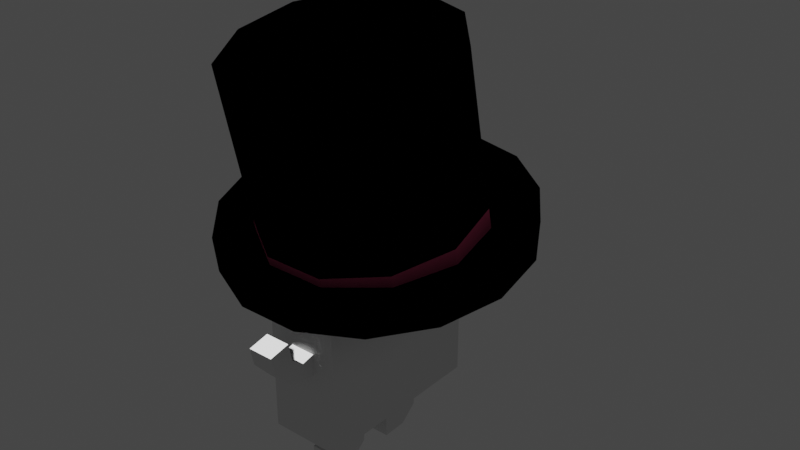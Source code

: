 # Source: Markus.blend  (saved by Blender 2.91.10; exported with 4.5.12 LTS)
import bpy
from mathutils import Matrix  # noqa: F401  (used for matrix-valued properties, if any)

bpy.ops.wm.read_factory_settings(use_empty=True)
scene = bpy.context.scene
scene.name = 'Scene'

# ---- collections
col_collection = bpy.data.collections.new('Collection'); scene.collection.children.link(col_collection)

# ---- materials (node trees are filled in below, after node groups)
mat_material = bpy.data.materials.new('Material')
mat_material.alpha_threshold = 0.0
mat_material.use_transparent_shadow = False
mat_material.diffuse_color = (1.0, 0.8714, 0.1779, 1.0)
mat_material.line_color = (0.0, 0.0, 0.0, 1.0)
mat_material_004 = bpy.data.materials.new('Material.004')
mat_material_004.use_transparent_shadow = False
mat_material_004.diffuse_color = (0.5149, 0.04092, 0.006995, 1.0)
mat_material_005 = bpy.data.materials.new('Material.005')
mat_material_005.use_transparent_shadow = False
mat_material_005.diffuse_color = (0.0, 0.0, 0.0, 1.0)
mat_material_006 = bpy.data.materials.new('Material.006')
mat_material_006.use_transparent_shadow = False
mat_material_006.diffuse_color = (0.7157, 0.0137, 0.016, 1.0)
mat_material_001 = bpy.data.materials.new('Material.001')
mat_material_001.use_transparent_shadow = False
mat_material_001.diffuse_color = (0.0, 0.0, 0.0, 1.0)
mat_material_003 = bpy.data.materials.new('Material.003')
mat_material_003.use_transparent_shadow = False
mat_material_003.diffuse_color = (0.8632, 0.1221, 0.2789, 1.0)
mat_material_002 = bpy.data.materials.new('Material.002')
mat_material_002.use_transparent_shadow = False
mat_material_002.diffuse_color = (0.0, 0.0, 0.0, 1.0)
mat_material_007 = bpy.data.materials.new('Material.007')
mat_material_007.use_transparent_shadow = False
mat_material_007.diffuse_color = (1.0, 1.0, 1.0, 1.0)
mat_material_008 = bpy.data.materials.new('Material.008')
mat_material_008.use_transparent_shadow = False
mat_material_008.diffuse_color = (0.06301, 0.1119, 0.7231, 1.0)
mat_material_009 = bpy.data.materials.new('Material.009')
mat_material_009.use_transparent_shadow = False
mat_material_010 = bpy.data.materials.new('Material.010')
mat_material_010.use_transparent_shadow = False
mat_material_010.diffuse_color = (0.06301, 0.1119, 0.7231, 1.0)

# ---- material node trees
mat_material.use_nodes = True; mat_material.node_tree.nodes.clear()
_N = mat_material.node_tree.nodes; _L = mat_material.node_tree.links
n0 = _N.new('ShaderNodeOutputMaterial'); n0.name = 'Material Output'; n0.location = (300, 300)
n1 = _N.new('ShaderNodeBsdfToon'); n1.name = 'Toon BSDF'; n1.location = (10, 300)
_L.new(n1.outputs[0], n0.inputs[0])
n0.is_active_output = True
mat_material_004.use_nodes = True; mat_material_004.node_tree.nodes.clear()
_N = mat_material_004.node_tree.nodes; _L = mat_material_004.node_tree.links
n0 = _N.new('ShaderNodeOutputMaterial'); n0.name = 'Material Output'; n0.location = (300, 300)
n1 = _N.new('ShaderNodeBsdfToon'); n1.name = 'Toon BSDF'; n1.location = (10, 300)
n1.inputs[0].default_value = (0.1295, 0.01314, 0.003208, 1.0)
_L.new(n1.outputs[0], n0.inputs[0])
n0.is_active_output = True
mat_material_005.use_nodes = True; mat_material_005.node_tree.nodes.clear()
_N = mat_material_005.node_tree.nodes; _L = mat_material_005.node_tree.links
n0 = _N.new('ShaderNodeOutputMaterial'); n0.name = 'Material Output'; n0.location = (300, 300)
n1 = _N.new('ShaderNodeBsdfToon'); n1.name = 'Toon BSDF'; n1.location = (10, 300)
n1.inputs[0].default_value = (0.0, 0.0, 0.0, 1.0)
_L.new(n1.outputs[0], n0.inputs[0])
n0.is_active_output = True
mat_material_006.use_nodes = True; mat_material_006.node_tree.nodes.clear()
_N = mat_material_006.node_tree.nodes; _L = mat_material_006.node_tree.links
n0 = _N.new('ShaderNodeOutputMaterial'); n0.name = 'Material Output'; n0.location = (300, 300)
n1 = _N.new('ShaderNodeBsdfToon'); n1.name = 'Toon BSDF'; n1.location = (10, 300)
n1.inputs[0].default_value = (0.7157, 0.0137, 0.016, 1.0)
_L.new(n1.outputs[0], n0.inputs[0])
n0.is_active_output = True
mat_material_001.use_nodes = True; mat_material_001.node_tree.nodes.clear()
_N = mat_material_001.node_tree.nodes; _L = mat_material_001.node_tree.links
n0 = _N.new('ShaderNodeOutputMaterial'); n0.name = 'Material Output'; n0.location = (300, 300)
n1 = _N.new('ShaderNodeBsdfToon'); n1.name = 'Toon BSDF'; n1.location = (10, 300)
n1.inputs[0].default_value = (0.0, 0.0, 0.0, 1.0)
_L.new(n1.outputs[0], n0.inputs[0])
n0.is_active_output = True
mat_material_003.use_nodes = True; mat_material_003.node_tree.nodes.clear()
_N = mat_material_003.node_tree.nodes; _L = mat_material_003.node_tree.links
n0 = _N.new('ShaderNodeOutputMaterial'); n0.name = 'Material Output'; n0.location = (300, 300)
n1 = _N.new('ShaderNodeBsdfToon'); n1.name = 'Toon BSDF'; n1.location = (10, 300)
n1.inputs[0].default_value = (0.8632, 0.1221, 0.2789, 1.0)
_L.new(n1.outputs[0], n0.inputs[0])
n0.is_active_output = True
mat_material_002.use_nodes = True; mat_material_002.node_tree.nodes.clear()
_N = mat_material_002.node_tree.nodes; _L = mat_material_002.node_tree.links
n0 = _N.new('ShaderNodeOutputMaterial'); n0.name = 'Material Output'; n0.location = (300, 300)
n1 = _N.new('ShaderNodeBsdfToon'); n1.name = 'Toon BSDF'; n1.location = (10, 300)
n1.inputs[0].default_value = (0.0, 0.0, 0.0, 1.0)
_L.new(n1.outputs[0], n0.inputs[0])
n0.is_active_output = True
mat_material_007.use_nodes = True; mat_material_007.node_tree.nodes.clear()
_N = mat_material_007.node_tree.nodes; _L = mat_material_007.node_tree.links
n0 = _N.new('ShaderNodeOutputMaterial'); n0.name = 'Material Output'; n0.location = (300, 300)
n1 = _N.new('ShaderNodeBsdfToon'); n1.name = 'Toon BSDF'; n1.location = (10, 300)
n1.inputs[0].default_value = (1.0, 1.0, 1.0, 1.0)
_L.new(n1.outputs[0], n0.inputs[0])
n0.is_active_output = True
mat_material_008.use_nodes = True; mat_material_008.node_tree.nodes.clear()
_N = mat_material_008.node_tree.nodes; _L = mat_material_008.node_tree.links
n0 = _N.new('ShaderNodeOutputMaterial'); n0.name = 'Material Output'; n0.location = (300, 300)
n1 = _N.new('ShaderNodeBsdfToon'); n1.name = 'Toon BSDF'; n1.location = (10, 300)
n1.inputs[0].default_value = (0.06301, 0.1119, 0.7231, 1.0)
_L.new(n1.outputs[0], n0.inputs[0])
n0.is_active_output = True
mat_material_009.use_nodes = True; mat_material_009.node_tree.nodes.clear()
_N = mat_material_009.node_tree.nodes; _L = mat_material_009.node_tree.links
n0 = _N.new('ShaderNodeOutputMaterial'); n0.name = 'Material Output'; n0.location = (300, 300)
n1 = _N.new('ShaderNodeBsdfToon'); n1.name = 'Toon BSDF'; n1.location = (10, 300)
n1.inputs[0].default_value = (1.0, 1.0, 1.0, 1.0)
_L.new(n1.outputs[0], n0.inputs[0])
n0.is_active_output = True
mat_material_010.use_nodes = True; mat_material_010.node_tree.nodes.clear()
_N = mat_material_010.node_tree.nodes; _L = mat_material_010.node_tree.links
n0 = _N.new('ShaderNodeOutputMaterial'); n0.name = 'Material Output'; n0.location = (300, 300)
n1 = _N.new('ShaderNodeBsdfToon'); n1.name = 'Toon BSDF'; n1.location = (10, 300)
n1.inputs[0].default_value = (0.06301, 0.1119, 0.7231, 1.0)
_L.new(n1.outputs[0], n0.inputs[0])
n0.is_active_output = True

# ---- world
world_world = bpy.data.worlds.new('World'); scene.world = world_world
world_world.use_nodes = True; world_world.node_tree.nodes.clear()
_N = world_world.node_tree.nodes; _L = world_world.node_tree.links
n0 = _N.new('ShaderNodeOutputWorld'); n0.name = 'World Output'; n0.location = (300, 300)
n1 = _N.new('ShaderNodeBackground'); n1.name = 'Background'; n1.location = (10, 300)
n1.inputs[0].default_value = (0.05088, 0.05088, 0.05088, 1.0)
_L.new(n1.outputs[0], n0.inputs[0])
n0.is_active_output = True
world_world.color = (0.05088, 0.05088, 0.05088)
world_world.use_sun_shadow = False
world_world.sun_shadow_jitter_overblur = 0.0

# ---- meshes
me_cube = bpy.data.meshes.new('Cube')
me_cube.from_pydata([(0.321, 0.5828, 0.7002), (0.321, 0.5828, -0.9103), (0.321, -1.028, 0.7002), (0.321, -1.028, -0.9103), (-0.321, 0.5828, 0.7002), (-0.321, 0.5828, -0.9103), (-0.321, -1.028, 0.7002), (-0.321, -1.028, -0.9103), (0.321, 0.5828, -0.03614), (-0.321, -1.028, -0.03614), (0.321, -1.028, -0.03614), (-0.321, 0.5828, -0.03614), (0.321, 0.5828, -0.2237), (0.321, -1.028, -0.2237), (-0.321, 0.5828, -0.2237), (-0.321, -1.028, -0.2237), (0.1226, 0.5828, -0.9103), (0.1226, -1.028, 0.7002), (0.1226, -1.028, -0.9103), (0.1226, 0.5828, 0.7002), (0.1226, 0.5828, -0.03614), (0.1226, -1.028, -0.03614), (0.1226, -1.028, -0.2237), (0.1226, 0.5828, -0.2237), (-0.1022, 0.5828, -0.9103), (-0.1022, -1.028, 0.7002), (-0.1022, -1.028, -0.03614), (-0.1022, -1.028, -0.2237), (-0.1022, -1.028, -0.9103), (-0.1022, 0.5828, 0.7002), (-0.1022, 0.5828, -0.03614), (-0.1022, 0.5828, -0.2237), (0.1226, -1.142, -0.06323), (0.1226, -1.274, -0.1966), (-0.1022, -1.142, -0.06323), (-0.1022, -1.274, -0.1966), (0.1226, -1.251, 0.0229), (0.1226, -1.434, -0.0165), (-0.1022, -1.251, 0.0229), (-0.1022, -1.434, -0.0165), (0.1226, -1.286, 0.1871), (0.1226, -1.47, 0.1477), (-0.1022, -1.286, 0.1871), (-0.1022, -1.47, 0.1477), (-0.1022, 0.866, -0.05599), (0.1226, 0.866, -0.05599), (-0.1022, 0.7506, -0.2038), (0.1226, 0.7506, -0.2038), (-0.1022, 1.031, -0.2262), (0.1226, 1.031, -0.2262), (-0.1022, 0.844, -0.2356), (0.1226, 0.844, -0.2356), (-0.1022, 1.038, -0.3538), (0.1226, 1.038, -0.3538), (-0.1022, 0.8504, -0.3633), (0.1226, 0.8504, -0.3633), (-0.321, 0.01017, -0.9103), (0.321, 0.01017, 0.7002), (-0.321, 0.01017, 0.7002), (0.321, 0.01017, -0.9103), (0.321, 0.01017, -0.03614), (-0.3025, 0.03389, 0.1021), (-0.3242, -0.1066, -0.4524), (0.321, 0.01017, -0.2237), (0.1226, 0.01017, -0.9103), (0.1226, 0.01017, 0.7002), (-0.1022, 0.01017, -0.9103), (-0.1022, 0.01017, 0.7002), (-0.321, 0.2297, 0.7002), (0.321, 0.2297, -0.9103), (-0.3042, 0.3017, 0.2145), (-0.3135, 0.2054, -0.09969), (-0.321, 0.2297, -0.9103), (0.321, 0.2297, 0.7002), (0.321, 0.2297, -0.03614), (0.321, 0.2297, -0.2237), (0.1226, 0.2297, -0.9103), (0.1226, 0.2297, 0.7002), (-0.1022, 0.2297, -0.9103), (-0.1022, 0.2297, 0.7002), (-0.321, -0.4427, -0.9103), (0.321, -0.4427, 0.7002), (0.321, -0.4427, -0.03614), (0.321, -0.4427, -0.2237), (0.1226, -0.4427, -0.9103), (0.1226, -0.4427, 0.7002), (-0.1022, -0.4427, -0.9103), (-0.1022, -0.4427, 0.7002), (-0.321, -0.4427, 0.7002), (0.321, -0.4427, -0.9103), (-0.3456, -0.5731, 0.08854), (-0.3292, -0.4974, -0.3546), (-0.321, -0.6178, -0.9103), (0.321, -0.6178, 0.7002), (0.321, -0.6178, -0.03614), (0.321, -0.6178, -0.2237), (0.1226, -0.6178, -0.9103), (0.1226, -0.6178, 0.7002), (-0.1022, -0.6178, -0.9103), (-0.1022, -0.6178, 0.7002), (-0.321, -0.6178, 0.7002), (0.321, -0.6178, -0.9103), (-0.3068, -0.8285, 0.236), (-0.3172, -0.6905, -0.1477), (0.1226, 0.2074, -1.19), (0.1226, 0.03242, -1.057), (-0.1022, 0.2074, -1.19), (-0.1022, 0.03242, -1.057), (0.1226, 0.05772, -1.319), (0.1226, 0.05246, -1.099), (-0.1022, 0.05772, -1.319), (-0.1022, 0.05246, -1.099), (0.1226, -0.1661, -1.324), (0.1226, -0.1714, -1.105), (-0.1022, -0.1661, -1.324), (-0.1022, -0.1714, -1.105), (0.1226, -0.4613, -1.195), (-0.1022, -0.4613, -1.195), (0.1226, -0.5993, -1.087), (-0.1022, -0.5993, -1.087), (0.1226, -0.5841, -1.303), (-0.1022, -0.5841, -1.303), (0.1226, -0.5928, -1.128), (-0.1022, -0.5928, -1.128), (0.1226, -0.8356, -1.316), (-0.1022, -0.8356, -1.316), (0.1226, -0.8443, -1.141), (-0.1022, -0.8443, -1.141), (-0.04223, 0.9101, -0.1014), (0.0626, 0.9101, -0.1014), (-0.04223, 0.9872, -0.1808), (0.0626, 0.9872, -0.1808), (-0.04223, 1.519, 0.4748), (0.0626, 1.519, 0.4748), (-0.04223, 1.533, 0.3652), (0.0626, 1.533, 0.3652), (-0.04223, 1.621, 0.4797), (0.0626, 1.621, 0.4797), (-0.04223, 1.574, 0.3791), (0.0626, 1.574, 0.3791), (-0.04223, 1.768, 0.3935), (0.0626, 1.768, 0.3935), (-0.04223, 1.663, 0.3568), (0.0626, 1.663, 0.3568), (-0.04223, 1.799, 0.245), (0.0626, 1.799, 0.245), (-0.04223, 1.704, 0.3021), (0.0626, 1.704, 0.3021), (-0.04223, 1.762, 0.1876), (0.0626, 1.762, 0.1876), (-0.04223, 1.683, 0.2649), (0.0626, 1.683, 0.2649), (-0.04223, 1.637, 0.05934), (0.0626, 1.637, 0.05934), (-0.04223, 1.558, 0.1366), (0.0626, 1.558, 0.1366), (-0.04223, 0.7191, -0.2869), (0.0626, 0.7191, -0.2869), (-0.04223, 0.7962, -0.3663), (0.0626, 0.7962, -0.3663), (-0.04223, 0.5891, -0.4133), (0.0626, 0.5891, -0.4133), (-0.04223, 0.6661, -0.4926), (0.0626, 0.6661, -0.4926), (-0.2681, -0.5701, 0.08862), (-0.2251, 0.0369, 0.1021), (-0.2517, -0.4944, -0.3545), (-0.2468, -0.1036, -0.4523), (-0.2268, 0.3047, 0.2146), (-0.2361, 0.2084, -0.09961), (-0.2294, -0.8255, 0.236), (-0.2398, -0.6875, -0.1476), (-0.321, -1.028, -0.18), (0.321, 0.5828, -0.18), (0.321, -1.028, -0.18), (-0.321, 0.5828, -0.18), (0.1226, -1.028, -0.18), (0.1226, 0.5828, -0.18), (-0.1022, 0.5828, -0.18), (-0.1022, -1.028, -0.18), (0.1226, -1.243, -0.1655), (-0.1022, -1.243, -0.1655), (0.1226, -1.392, -0.007326), (-0.1022, -1.392, -0.007326), (0.1226, -1.427, 0.1569), (-0.1022, -1.427, 0.1569), (0.1226, 0.7774, -0.1694), (-0.1022, 0.7774, -0.1694), (0.1226, 0.8876, -0.2334), (-0.1022, 0.8876, -0.2334), (0.1226, 0.894, -0.3611), (-0.1022, 0.894, -0.3611), (0.321, 0.01017, -0.18), (0.321, 0.2297, -0.18), (-0.3113, 0.2278, -0.02654), (0.321, -0.4427, -0.18), (-0.3148, -0.7227, -0.05836), (0.321, -0.6178, -0.18), (-0.2417, -0.07088, -0.3233), (-0.2339, 0.2308, -0.02647), (-0.2556, -0.5121, -0.2514), (-0.2374, -0.7197, -0.05829)], [], [(99, 100, 6, 25), (26, 25, 6, 9), (70, 68, 4, 11), (96, 101, 3, 18), (94, 93, 2, 10), (20, 19, 0, 8), (177, 20, 8, 173), (197, 94, 10, 174), (194, 70, 11, 175), (179, 26, 9, 172), (28, 27, 15, 7), (72, 71, 14, 5), (101, 95, 13, 3), (16, 23, 12, 1), (24, 31, 23, 16), (3, 13, 22, 18), (174, 10, 21, 176), (30, 20, 45, 44), (30, 29, 19, 20), (98, 96, 18, 28), (10, 2, 17, 21), (93, 97, 17, 2), (92, 98, 28, 7), (11, 4, 29, 30), (175, 11, 30, 178), (5, 14, 31, 24), (18, 22, 27, 28), (176, 21, 32, 180), (21, 17, 25, 26), (97, 99, 25, 17), (35, 33, 37, 39), (27, 22, 33, 35), (21, 26, 34, 32), (179, 27, 35, 181), (183, 39, 43, 185), (180, 32, 36, 182), (181, 35, 39, 183), (32, 34, 38, 36), (184, 40, 42, 185), (36, 38, 42, 40), (39, 37, 41, 43), (182, 36, 40, 184), (186, 47, 51, 188), (178, 30, 44, 187), (177, 23, 47, 186), (23, 31, 46, 47), (189, 48, 52, 191), (49, 48, 130, 131), (187, 44, 48, 189), (47, 46, 50, 51), (191, 52, 53, 190), (51, 50, 54, 55), (188, 51, 55, 190), (48, 49, 53, 52), (77, 79, 67, 65), (72, 78, 66, 56), (73, 77, 65, 57), (66, 78, 106, 107), (69, 75, 63, 59), (80, 91, 62, 56), (194, 71, 169, 199), (193, 74, 60, 192), (74, 73, 57, 60), (76, 69, 59, 64), (90, 88, 58, 61), (79, 68, 58, 67), (29, 4, 68, 79), (16, 1, 69, 76), (8, 0, 73, 74), (173, 8, 74, 193), (1, 12, 75, 69), (24, 16, 76, 78), (0, 19, 77, 73), (5, 24, 78, 72), (19, 29, 79, 77), (56, 62, 71, 72), (61, 70, 168, 165), (61, 58, 68, 70), (102, 100, 88, 90), (91, 103, 171, 166), (92, 103, 91, 80), (65, 67, 87, 85), (56, 66, 86, 80), (57, 65, 85, 81), (66, 64, 84, 86), (59, 63, 83, 89), (192, 60, 82, 195), (60, 57, 81, 82), (64, 59, 89, 84), (67, 58, 88, 87), (7, 15, 103, 92), (172, 9, 102, 196), (9, 6, 100, 102), (85, 87, 99, 97), (80, 86, 98, 92), (81, 85, 97, 93), (96, 98, 119, 118), (89, 83, 95, 101), (195, 82, 94, 197), (82, 81, 93, 94), (84, 89, 101, 96), (87, 88, 100, 99), (106, 104, 108, 110), (76, 64, 105, 104), (78, 76, 104, 106), (64, 66, 107, 105), (109, 111, 115, 113), (107, 106, 110, 111), (105, 107, 111, 109), (104, 105, 109, 108), (114, 112, 113, 115), (108, 109, 113, 112), (110, 108, 112, 114), (111, 110, 114, 115), (118, 119, 123, 122), (86, 84, 116, 117), (98, 86, 117, 119), (84, 96, 118, 116), (123, 121, 125, 127), (116, 118, 122, 120), (119, 117, 121, 123), (117, 116, 120, 121), (125, 124, 126, 127), (121, 120, 124, 125), (122, 123, 127, 126), (120, 122, 126, 124), (130, 128, 132, 134), (45, 49, 131, 129), (44, 45, 129, 128), (48, 44, 128, 130), (133, 135, 139, 137), (131, 130, 134, 135), (129, 131, 135, 133), (128, 129, 133, 132), (137, 139, 143, 141), (132, 133, 137, 136), (134, 132, 136, 138), (135, 134, 138, 139), (142, 140, 144, 146), (136, 137, 141, 140), (138, 136, 140, 142), (139, 138, 142, 143), (145, 147, 151, 149), (143, 142, 146, 147), (141, 143, 147, 145), (140, 141, 145, 144), (148, 149, 153, 152), (144, 145, 149, 148), (146, 144, 148, 150), (147, 146, 150, 151), (152, 153, 155, 154), (150, 148, 152, 154), (151, 150, 154, 155), (149, 151, 155, 153), (128, 130, 158, 156), (159, 157, 161, 163), (130, 131, 159, 158), (131, 129, 157, 159), (129, 128, 156, 157), (160, 162, 163, 161), (157, 156, 160, 161), (156, 158, 162, 160), (158, 159, 163, 162), (200, 164, 165, 198), (198, 165, 168, 199), (201, 170, 164, 200), (90, 61, 165, 164), (71, 62, 167, 169), (102, 90, 164, 170), (196, 102, 170, 201), (62, 91, 166, 167), (103, 196, 201, 171), (171, 201, 200, 166), (167, 198, 199, 169), (166, 200, 198, 167), (83, 195, 197, 95), (15, 172, 196, 103), (63, 192, 195, 83), (12, 173, 193, 75), (75, 193, 192, 63), (70, 194, 199, 168), (49, 188, 190, 53), (54, 191, 190, 55), (46, 187, 189, 50), (50, 189, 191, 54), (20, 177, 186, 45), (31, 178, 187, 46), (45, 186, 188, 49), (37, 182, 184, 41), (41, 184, 185, 43), (34, 181, 183, 38), (33, 180, 182, 37), (38, 183, 185, 42), (26, 179, 181, 34), (22, 176, 180, 33), (14, 175, 178, 31), (13, 174, 176, 22), (27, 179, 172, 15), (71, 194, 175, 14), (95, 197, 174, 13), (23, 177, 173, 12)])
me_cube.polygons.foreach_set('material_index', [0, 0, 0, 0, 0, 0, 0, 0, 0, 0, 0, 0, 0, 0, 0, 0, 0, 0, 0, 0, 0, 0, 0, 0, 0, 0, 0, 0, 0, 0, 0, 0, 0, 0, 0, 0, 0, 0, 0, 0, 0, 0, 0, 0, 0, 0, 0, 0, 0, 0, 0, 0, 0, 0, 0, 0, 0, 0, 0, 0, 3, 0, 0, 0, 0, 0, 0, 0, 0, 0, 0, 0, 0, 0, 0, 0, 2, 0, 0, 3, 0, 0, 0, 0, 0, 0, 0, 0, 0, 0, 0, 0, 0, 0, 0, 0, 0, 0, 0, 0, 0, 0, 0, 0, 0, 0, 0, 0, 0, 0, 0, 0, 0, 0, 0, 0, 0, 0, 0, 0, 0, 0, 0, 0, 0, 0, 1, 0, 0, 0, 1, 1, 1, 1, 1, 1, 1, 1, 1, 1, 1, 1, 1, 1, 1, 1, 1, 1, 1, 1, 1, 1, 1, 1, 1, 1, 1, 1, 1, 1, 1, 1, 1, 2, 2, 2, 2, 3, 2, 2, 3, 3, 3, 3, 3, 0, 0, 0, 0, 0, 2, 0, 0, 0, 0, 0, 0, 0, 0, 0, 0, 0, 0, 0, 0, 0, 0, 0, 0, 0, 0])
_uv = me_cube.uv_layers.new(name='UVMap')
_uv.uv.foreach_set('vector', [0.7659, 0.6864, 0.875, 0.6864, 0.875, 0.75, 0.7659, 0.75, 0.5107, 0.8909, 0.625, 0.8909, 0.625, 1.0, 0.5107, 1.0, 0.5107, 0.1952, 0.625, 0.1952, 0.625, 0.25, 0.5107, 0.25, 0.269, 0.6864, 0.375, 0.6864, 0.375, 0.75, 0.269, 0.75, 0.5107, 0.6864, 0.625, 0.6864, 0.625, 0.75, 0.5107, 0.75, 0.5107, 0.394, 0.625, 0.394, 0.625, 0.5, 0.5107, 0.5, 0.4884, 0.394, 0.5107, 0.394, 0.5107, 0.5, 0.4884, 0.5, 0.4884, 0.6864, 0.5107, 0.6864, 0.5107, 0.75, 0.4884, 0.75, 0.4884, 0.1952, 0.5107, 0.1952, 0.5107, 0.25, 0.4884, 0.25, 0.4884, 0.8909, 0.5107, 0.8909, 0.5107, 1.0, 0.4884, 1.0, 0.375, 0.8909, 0.4816, 0.8909, 0.4816, 1.0, 0.375, 1.0, 0.375, 0.1952, 0.4816, 0.1952, 0.4816, 0.25, 0.375, 0.25, 0.375, 0.6864, 0.4816, 0.6864, 0.4816, 0.75, 0.375, 0.75, 0.375, 0.394, 0.4816, 0.394, 0.4816, 0.5, 0.375, 0.5, 0.375, 0.3591, 0.4816, 0.3591, 0.4816, 0.394, 0.375, 0.394, 0.375, 0.75, 0.4816, 0.75, 0.4816, 0.856, 0.375, 0.856, 0.4884, 0.75, 0.5107, 0.75, 0.5107, 0.856, 0.4884, 0.856, 0.5107, 0.3591, 0.5107, 0.394, 0.5107, 0.394, 0.5107, 0.3591, 0.5107, 0.3591, 0.625, 0.3591, 0.625, 0.394, 0.5107, 0.394, 0.2341, 0.6864, 0.269, 0.6864, 0.269, 0.75, 0.2341, 0.75, 0.5107, 0.75, 0.625, 0.75, 0.625, 0.856, 0.5107, 0.856, 0.625, 0.6864, 0.731, 0.6864, 0.731, 0.75, 0.625, 0.75, 0.125, 0.6864, 0.2341, 0.6864, 0.2341, 0.75, 0.125, 0.75, 0.5107, 0.25, 0.625, 0.25, 0.625, 0.3591, 0.5107, 0.3591, 0.4884, 0.25, 0.5107, 0.25, 0.5107, 0.3591, 0.4884, 0.3591, 0.375, 0.25, 0.4816, 0.25, 0.4816, 0.3591, 0.375, 0.3591, 0.375, 0.856, 0.4816, 0.856, 0.4816, 0.8909, 0.375, 0.8909, 0.4884, 0.856, 0.5107, 0.856, 0.5107, 0.856, 0.4884, 0.856, 0.5107, 0.856, 0.625, 0.856, 0.625, 0.8909, 0.5107, 0.8909, 0.731, 0.6864, 0.7659, 0.6864, 0.7659, 0.75, 0.731, 0.75, 0.4816, 0.8909, 0.4816, 0.856, 0.4816, 0.856, 0.4816, 0.8909, 0.4816, 0.8909, 0.4816, 0.856, 0.4816, 0.856, 0.4816, 0.8909, 0.5107, 0.856, 0.5107, 0.8909, 0.5107, 0.8909, 0.5107, 0.856, 0.4884, 0.8909, 0.4816, 0.8909, 0.4816, 0.8909, 0.4884, 0.8909, 0.4884, 0.8909, 0.4816, 0.8909, 0.4816, 0.8909, 0.4884, 0.8909, 0.4884, 0.856, 0.5107, 0.856, 0.5107, 0.856, 0.4884, 0.856, 0.4884, 0.8909, 0.4816, 0.8909, 0.4816, 0.8909, 0.4884, 0.8909, 0.5107, 0.856, 0.5107, 0.8909, 0.5107, 0.8909, 0.5107, 0.856, 0.4884, 0.856, 0.5107, 0.856, 0.5107, 0.8909, 0.4884, 0.8909, 0.5107, 0.856, 0.5107, 0.8909, 0.5107, 0.8909, 0.5107, 0.856, 0.4816, 0.8909, 0.4816, 0.856, 0.4816, 0.856, 0.4816, 0.8909, 0.4884, 0.856, 0.5107, 0.856, 0.5107, 0.856, 0.4884, 0.856, 0.4884, 0.394, 0.4816, 0.394, 0.4816, 0.394, 0.4884, 0.394, 0.4884, 0.3591, 0.5107, 0.3591, 0.5107, 0.3591, 0.4884, 0.3591, 0.4884, 0.394, 0.4816, 0.394, 0.4816, 0.394, 0.4884, 0.394, 0.4816, 0.394, 0.4816, 0.3591, 0.4816, 0.3591, 0.4816, 0.394, 0.4884, 0.3591, 0.5107, 0.3591, 0.5107, 0.3591, 0.4884, 0.3591, 0.5107, 0.394, 0.5107, 0.3591, 0.5107, 0.3591, 0.5107, 0.394, 0.4884, 0.3591, 0.5107, 0.3591, 0.5107, 0.3591, 0.4884, 0.3591, 0.4816, 0.394, 0.4816, 0.3591, 0.4816, 0.3591, 0.4816, 0.394, 0.4884, 0.3591, 0.5107, 0.3591, 0.5107, 0.394, 0.4884, 0.394, 0.4816, 0.394, 0.4816, 0.3591, 0.4816, 0.3591, 0.4816, 0.394, 0.4884, 0.394, 0.4816, 0.394, 0.4816, 0.394, 0.4884, 0.394, 0.5107, 0.3591, 0.5107, 0.394, 0.5107, 0.394, 0.5107, 0.3591, 0.731, 0.5548, 0.7659, 0.5548, 0.7659, 0.5889, 0.731, 0.5889, 0.125, 0.5548, 0.2341, 0.5548, 0.2341, 0.5889, 0.125, 0.5889, 0.625, 0.5548, 0.731, 0.5548, 0.731, 0.5889, 0.625, 0.5889, 0.2341, 0.5889, 0.2341, 0.5548, 0.2341, 0.5548, 0.2341, 0.5889, 0.375, 0.5548, 0.4816, 0.5548, 0.4816, 0.5889, 0.375, 0.5889, 0.375, 0.09081, 0.4816, 0.09081, 0.4816, 0.1611, 0.375, 0.1611, 0.4884, 0.1952, 0.4816, 0.1952, 0.4816, 0.1952, 0.4884, 0.1952, 0.4884, 0.5548, 0.5107, 0.5548, 0.5107, 0.5889, 0.4884, 0.5889, 0.5107, 0.5548, 0.625, 0.5548, 0.625, 0.5889, 0.5107, 0.5889, 0.269, 0.5548, 0.375, 0.5548, 0.375, 0.5889, 0.269, 0.5889, 0.5107, 0.09081, 0.625, 0.09081, 0.625, 0.1611, 0.5107, 0.1611, 0.7659, 0.5548, 0.875, 0.5548, 0.875, 0.5889, 0.7659, 0.5889, 0.7659, 0.5, 0.875, 0.5, 0.875, 0.5548, 0.7659, 0.5548, 0.269, 0.5, 0.375, 0.5, 0.375, 0.5548, 0.269, 0.5548, 0.5107, 0.5, 0.625, 0.5, 0.625, 0.5548, 0.5107, 0.5548, 0.4884, 0.5, 0.5107, 0.5, 0.5107, 0.5548, 0.4884, 0.5548, 0.375, 0.5, 0.4816, 0.5, 0.4816, 0.5548, 0.375, 0.5548, 0.2341, 0.5, 0.269, 0.5, 0.269, 0.5548, 0.2341, 0.5548, 0.625, 0.5, 0.731, 0.5, 0.731, 0.5548, 0.625, 0.5548, 0.125, 0.5, 0.2341, 0.5, 0.2341, 0.5548, 0.125, 0.5548, 0.731, 0.5, 0.7659, 0.5, 0.7659, 0.5548, 0.731, 0.5548, 0.375, 0.1611, 0.4816, 0.1611, 0.4816, 0.1952, 0.375, 0.1952, 0.5107, 0.1611, 0.5107, 0.1952, 0.5107, 0.1952, 0.5107, 0.1611, 0.5107, 0.1611, 0.625, 0.1611, 0.625, 0.1952, 0.5107, 0.1952, 0.5107, 0.06363, 0.625, 0.06363, 0.625, 0.09081, 0.5107, 0.09081, 0.4816, 0.09081, 0.4816, 0.06363, 0.4816, 0.06363, 0.4816, 0.09081, 0.375, 0.06363, 0.4816, 0.06363, 0.4816, 0.09081, 0.375, 0.09081, 0.731, 0.5889, 0.7659, 0.5889, 0.7659, 0.6592, 0.731, 0.6592, 0.125, 0.5889, 0.2341, 0.5889, 0.2341, 0.6592, 0.125, 0.6592, 0.625, 0.5889, 0.731, 0.5889, 0.731, 0.6592, 0.625, 0.6592, 0.2341, 0.5889, 0.269, 0.5889, 0.269, 0.6592, 0.2341, 0.6592, 0.375, 0.5889, 0.4816, 0.5889, 0.4816, 0.6592, 0.375, 0.6592, 0.4884, 0.5889, 0.5107, 0.5889, 0.5107, 0.6592, 0.4884, 0.6592, 0.5107, 0.5889, 0.625, 0.5889, 0.625, 0.6592, 0.5107, 0.6592, 0.269, 0.5889, 0.375, 0.5889, 0.375, 0.6592, 0.269, 0.6592, 0.7659, 0.5889, 0.875, 0.5889, 0.875, 0.6592, 0.7659, 0.6592, 0.375, 0.0, 0.4816, 0.0, 0.4816, 0.06363, 0.375, 0.06363, 0.4884, 0.0, 0.5107, 0.0, 0.5107, 0.06363, 0.4884, 0.06363, 0.5107, 0.0, 0.625, 0.0, 0.625, 0.06363, 0.5107, 0.06363, 0.731, 0.6592, 0.7659, 0.6592, 0.7659, 0.6864, 0.731, 0.6864, 0.125, 0.6592, 0.2341, 0.6592, 0.2341, 0.6864, 0.125, 0.6864, 0.625, 0.6592, 0.731, 0.6592, 0.731, 0.6864, 0.625, 0.6864, 0.269, 0.6864, 0.2341, 0.6864, 0.2341, 0.6864, 0.269, 0.6864, 0.375, 0.6592, 0.4816, 0.6592, 0.4816, 0.6864, 0.375, 0.6864, 0.4884, 0.6592, 0.5107, 0.6592, 0.5107, 0.6864, 0.4884, 0.6864, 0.5107, 0.6592, 0.625, 0.6592, 0.625, 0.6864, 0.5107, 0.6864, 0.269, 0.6592, 0.375, 0.6592, 0.375, 0.6864, 0.269, 0.6864, 0.7659, 0.6592, 0.875, 0.6592, 0.875, 0.6864, 0.7659, 0.6864, 0.2341, 0.5548, 0.269, 0.5548, 0.269, 0.5548, 0.2341, 0.5548, 0.269, 0.5548, 0.269, 0.5889, 0.269, 0.5889, 0.269, 0.5548, 0.2341, 0.5548, 0.269, 0.5548, 0.269, 0.5548, 0.2341, 0.5548, 0.269, 0.5889, 0.2341, 0.5889, 0.2341, 0.5889, 0.269, 0.5889, 0.269, 0.5889, 0.2341, 0.5889, 0.2341, 0.5889, 0.269, 0.5889, 0.2341, 0.5889, 0.2341, 0.5548, 0.2341, 0.5548, 0.2341, 0.5889, 0.269, 0.5889, 0.2341, 0.5889, 0.2341, 0.5889, 0.269, 0.5889, 0.269, 0.5548, 0.269, 0.5889, 0.269, 0.5889, 0.269, 0.5548, 0.2341, 0.5548, 0.269, 0.5548, 0.269, 0.5889, 0.2341, 0.5889, 0.269, 0.5548, 0.269, 0.5889, 0.269, 0.5889, 0.269, 0.5548, 0.2341, 0.5548, 0.269, 0.5548, 0.269, 0.5548, 0.2341, 0.5548, 0.2341, 0.5889, 0.2341, 0.5548, 0.2341, 0.5548, 0.2341, 0.5889, 0.269, 0.6864, 0.2341, 0.6864, 0.2341, 0.6864, 0.269, 0.6864, 0.2341, 0.6592, 0.269, 0.6592, 0.269, 0.6592, 0.2341, 0.6592, 0.2341, 0.6864, 0.2341, 0.6592, 0.2341, 0.6592, 0.2341, 0.6864, 0.269, 0.6592, 0.269, 0.6864, 0.269, 0.6864, 0.269, 0.6592, 0.2341, 0.6864, 0.2341, 0.6592, 0.2341, 0.6592, 0.2341, 0.6864, 0.269, 0.6592, 0.269, 0.6864, 0.269, 0.6864, 0.269, 0.6592, 0.2341, 0.6864, 0.2341, 0.6592, 0.2341, 0.6592, 0.2341, 0.6864, 0.2341, 0.6592, 0.269, 0.6592, 0.269, 0.6592, 0.2341, 0.6592, 0.2341, 0.6592, 0.269, 0.6592, 0.269, 0.6864, 0.2341, 0.6864, 0.2341, 0.6592, 0.269, 0.6592, 0.269, 0.6592, 0.2341, 0.6592, 0.269, 0.6864, 0.2341, 0.6864, 0.2341, 0.6864, 0.269, 0.6864, 0.269, 0.6592, 0.269, 0.6864, 0.269, 0.6864, 0.269, 0.6592, 0.5107, 0.3591, 0.5107, 0.3591, 0.5107, 0.3591, 0.5107, 0.3591, 0.5107, 0.394, 0.5107, 0.394, 0.5107, 0.394, 0.5107, 0.394, 0.5107, 0.3591, 0.5107, 0.394, 0.5107, 0.394, 0.5107, 0.3591, 0.5107, 0.3591, 0.5107, 0.3591, 0.5107, 0.3591, 0.5107, 0.3591, 0.5107, 0.394, 0.5107, 0.394, 0.5107, 0.394, 0.5107, 0.394, 0.5107, 0.394, 0.5107, 0.3591, 0.5107, 0.3591, 0.5107, 0.394, 0.5107, 0.394, 0.5107, 0.394, 0.5107, 0.394, 0.5107, 0.394, 0.5107, 0.3591, 0.5107, 0.394, 0.5107, 0.394, 0.5107, 0.3591, 0.5107, 0.394, 0.5107, 0.394, 0.5107, 0.394, 0.5107, 0.394, 0.5107, 0.3591, 0.5107, 0.394, 0.5107, 0.394, 0.5107, 0.3591, 0.5107, 0.3591, 0.5107, 0.3591, 0.5107, 0.3591, 0.5107, 0.3591, 0.5107, 0.394, 0.5107, 0.3591, 0.5107, 0.3591, 0.5107, 0.394, 0.5107, 0.3591, 0.5107, 0.3591, 0.5107, 0.3591, 0.5107, 0.3591, 0.5107, 0.3591, 0.5107, 0.394, 0.5107, 0.394, 0.5107, 0.3591, 0.5107, 0.3591, 0.5107, 0.3591, 0.5107, 0.3591, 0.5107, 0.3591, 0.5107, 0.394, 0.5107, 0.3591, 0.5107, 0.3591, 0.5107, 0.394, 0.5107, 0.394, 0.5107, 0.394, 0.5107, 0.394, 0.5107, 0.394, 0.5107, 0.394, 0.5107, 0.3591, 0.5107, 0.3591, 0.5107, 0.394, 0.5107, 0.394, 0.5107, 0.394, 0.5107, 0.394, 0.5107, 0.394, 0.5107, 0.3591, 0.5107, 0.394, 0.5107, 0.394, 0.5107, 0.3591, 0.5107, 0.3591, 0.5107, 0.394, 0.5107, 0.394, 0.5107, 0.3591, 0.5107, 0.3591, 0.5107, 0.394, 0.5107, 0.394, 0.5107, 0.3591, 0.5107, 0.3591, 0.5107, 0.3591, 0.5107, 0.3591, 0.5107, 0.3591, 0.5107, 0.394, 0.5107, 0.3591, 0.5107, 0.3591, 0.5107, 0.394, 0.5107, 0.3591, 0.5107, 0.394, 0.5107, 0.394, 0.5107, 0.3591, 0.5107, 0.3591, 0.5107, 0.3591, 0.5107, 0.3591, 0.5107, 0.3591, 0.5107, 0.394, 0.5107, 0.3591, 0.5107, 0.3591, 0.5107, 0.394, 0.5107, 0.394, 0.5107, 0.394, 0.5107, 0.394, 0.5107, 0.394, 0.5107, 0.3591, 0.5107, 0.3591, 0.5107, 0.3591, 0.5107, 0.3591, 0.5107, 0.394, 0.5107, 0.394, 0.5107, 0.394, 0.5107, 0.394, 0.5107, 0.3591, 0.5107, 0.394, 0.5107, 0.394, 0.5107, 0.3591, 0.5107, 0.394, 0.5107, 0.394, 0.5107, 0.394, 0.5107, 0.394, 0.5107, 0.394, 0.5107, 0.3591, 0.5107, 0.3591, 0.5107, 0.394, 0.0, 0.0, 0.0, 0.0, 0.0, 0.0, 0.0, 0.0, 0.5107, 0.394, 0.5107, 0.3591, 0.5107, 0.3591, 0.5107, 0.394, 0.5107, 0.3591, 0.5107, 0.3591, 0.5107, 0.3591, 0.5107, 0.3591, 0.5107, 0.3591, 0.5107, 0.394, 0.5107, 0.394, 0.5107, 0.3591, 0.4884, 0.09081, 0.5107, 0.09081, 0.5107, 0.1611, 0.4884, 0.1611, 0.4884, 0.1611, 0.5107, 0.1611, 0.5107, 0.1952, 0.4884, 0.1952, 0.4884, 0.06363, 0.5107, 0.06363, 0.5107, 0.09081, 0.4884, 0.09081, 0.5107, 0.09081, 0.5107, 0.1611, 0.5107, 0.1611, 0.5107, 0.09081, 0.4816, 0.1952, 0.4816, 0.1611, 0.4816, 0.1611, 0.4816, 0.1952, 0.5107, 0.06363, 0.5107, 0.09081, 0.5107, 0.09081, 0.5107, 0.06363, 0.4884, 0.06363, 0.5107, 0.06363, 0.5107, 0.06363, 0.4884, 0.06363, 0.4816, 0.1611, 0.4816, 0.09081, 0.4816, 0.09081, 0.4816, 0.1611, 0.4816, 0.06363, 0.4884, 0.06363, 0.4884, 0.06363, 0.4816, 0.06363, 0.4816, 0.06363, 0.4884, 0.06363, 0.4884, 0.09081, 0.4816, 0.09081, 0.4816, 0.1611, 0.4884, 0.1611, 0.4884, 0.1952, 0.4816, 0.1952, 0.4816, 0.09081, 0.4884, 0.09081, 0.4884, 0.1611, 0.4816, 0.1611, 0.4816, 0.6592, 0.4884, 0.6592, 0.4884, 0.6864, 0.4816, 0.6864, 0.4816, 0.0, 0.4884, 0.0, 0.4884, 0.06363, 0.4816, 0.06363, 0.4816, 0.5889, 0.4884, 0.5889, 0.4884, 0.6592, 0.4816, 0.6592, 0.4816, 0.5, 0.4884, 0.5, 0.4884, 0.5548, 0.4816, 0.5548, 0.4816, 0.5548, 0.4884, 0.5548, 0.4884, 0.5889, 0.4816, 0.5889, 0.5107, 0.1952, 0.4884, 0.1952, 0.4884, 0.1952, 0.5107, 0.1952, 0.5107, 0.394, 0.4884, 0.394, 0.4884, 0.394, 0.5107, 0.394, 0.4816, 0.3591, 0.4884, 0.3591, 0.4884, 0.394, 0.4816, 0.394, 0.4816, 0.3591, 0.4884, 0.3591, 0.4884, 0.3591, 0.4816, 0.3591, 0.4816, 0.3591, 0.4884, 0.3591, 0.4884, 0.3591, 0.4816, 0.3591, 0.5107, 0.394, 0.4884, 0.394, 0.4884, 0.394, 0.5107, 0.394, 0.4816, 0.3591, 0.4884, 0.3591, 0.4884, 0.3591, 0.4816, 0.3591, 0.5107, 0.394, 0.4884, 0.394, 0.4884, 0.394, 0.5107, 0.394, 0.4816, 0.856, 0.4884, 0.856, 0.4884, 0.856, 0.4816, 0.856, 0.4816, 0.856, 0.4884, 0.856, 0.4884, 0.8909, 0.4816, 0.8909, 0.5107, 0.8909, 0.4884, 0.8909, 0.4884, 0.8909, 0.5107, 0.8909, 0.4816, 0.856, 0.4884, 0.856, 0.4884, 0.856, 0.4816, 0.856, 0.5107, 0.8909, 0.4884, 0.8909, 0.4884, 0.8909, 0.5107, 0.8909, 0.5107, 0.8909, 0.4884, 0.8909, 0.4884, 0.8909, 0.5107, 0.8909, 0.4816, 0.856, 0.4884, 0.856, 0.4884, 0.856, 0.4816, 0.856, 0.4816, 0.25, 0.4884, 0.25, 0.4884, 0.3591, 0.4816, 0.3591, 0.4816, 0.75, 0.4884, 0.75, 0.4884, 0.856, 0.4816, 0.856, 0.4816, 0.8909, 0.4884, 0.8909, 0.4884, 1.0, 0.4816, 1.0, 0.4816, 0.1952, 0.4884, 0.1952, 0.4884, 0.25, 0.4816, 0.25, 0.4816, 0.6864, 0.4884, 0.6864, 0.4884, 0.75, 0.4816, 0.75, 0.4816, 0.394, 0.4884, 0.394, 0.4884, 0.5, 0.4816, 0.5])
me_cube.materials.append(mat_material)
me_cube.materials.append(mat_material_004)
me_cube.materials.append(mat_material_005)
me_cube.materials.append(mat_material_006)
me_cube.use_remesh_preserve_volume = False
me_cube.use_remesh_preserve_attributes = False
me_cube.use_mirror_vertex_groups = False
me_cube.update()
me_cylinder = bpy.data.meshes.new('Cylinder')
me_cylinder.from_pydata([(0.0, 0.95, -0.63), (0.0, 0.95, 0.63), (0.5136, 0.7992, -0.63), (0.5136, 0.7992, 0.63), (0.8642, 0.3946, -0.63), (0.8642, 0.3946, 0.63), (0.9403, -0.1352, -0.63), (0.9403, -0.1352, 0.63), (0.718, -0.6221, -0.63), (0.718, -0.6221, 0.63), (0.2676, -0.9115, -0.63), (0.2676, -0.9115, 0.63), (-0.2676, -0.9115, -0.63), (-0.2676, -0.9115, 0.63), (-0.718, -0.6221, -0.63), (-0.718, -0.6221, 0.63), (-0.9403, -0.1352, -0.63), (-0.9403, -0.1352, 0.63), (-0.8642, 0.3946, -0.63), (-0.8642, 0.3946, 0.63), (-0.5136, 0.7992, -0.63), (-0.5136, 0.7992, 0.63), (3.879e-09, 0.95, -0.9793), (0.5136, 0.7992, -0.9793), (0.8642, 0.3946, -0.9793), (0.9403, -0.1352, -0.9793), (0.718, -0.6221, -0.9793), (0.2676, -0.9115, -0.9793), (-0.2676, -0.9115, -0.9793), (-0.718, -0.6221, -0.9793), (-0.9403, -0.1352, -0.9793), (-0.8642, 0.3946, -0.9793), (-0.5136, 0.7992, -0.9793), (-0.9403, -0.1352, -0.7719), (-0.718, -0.6221, -0.7719), (-0.2676, -0.9115, -0.7719), (0.2676, -0.9115, -0.7719), (0.718, -0.6221, -0.7719), (0.9403, -0.1352, -0.7719), (0.5136, 0.7992, -0.7719), (1.576e-09, 0.95, -0.7719), (0.8642, 0.3946, -0.7719), (-0.5136, 0.7992, -0.7719), (-0.8642, 0.3946, -0.7719)], [], [(0, 1, 3, 2), (2, 3, 5, 4), (4, 5, 7, 6), (6, 7, 9, 8), (8, 9, 11, 10), (10, 11, 13, 12), (12, 13, 15, 14), (14, 15, 17, 16), (16, 17, 19, 18), (3, 1, 21, 19, 17, 15, 13, 11, 9, 7, 5), (18, 19, 21, 20), (20, 21, 1, 0), (34, 33, 30, 29), (22, 23, 24, 25, 26, 27, 28, 29, 30, 31, 32), (35, 34, 29, 28), (36, 35, 28, 27), (37, 36, 27, 26), (38, 37, 26, 25), (40, 39, 23, 22), (41, 38, 25, 24), (42, 40, 22, 32), (39, 41, 24, 23), (43, 42, 32, 31), (33, 43, 31, 30), (16, 18, 43, 33), (18, 20, 42, 43), (2, 4, 41, 39), (20, 0, 40, 42), (4, 6, 38, 41), (0, 2, 39, 40), (6, 8, 37, 38), (8, 10, 36, 37), (10, 12, 35, 36), (12, 14, 34, 35), (14, 16, 33, 34)])
me_cylinder.polygons.foreach_set('material_index', [0, 0, 0, 0, 0, 0, 0, 0, 0, 0, 0, 0, 1, 0, 1, 1, 1, 1, 1, 1, 1, 1, 1, 1, 0, 0, 0, 0, 0, 0, 0, 0, 0, 0, 0])
_uv = me_cylinder.uv_layers.new(name='UVMap')
_uv.uv.foreach_set('vector', [1.0, 0.5, 1.0, 1.0, 0.9091, 1.0, 0.9091, 0.5, 0.9091, 0.5, 0.9091, 1.0, 0.8182, 1.0, 0.8182, 0.5, 0.8182, 0.5, 0.8182, 1.0, 0.7273, 1.0, 0.7273, 0.5, 0.7273, 0.5, 0.7273, 1.0, 0.6364, 1.0, 0.6364, 0.5, 0.6364, 0.5, 0.6364, 1.0, 0.5455, 1.0, 0.5455, 0.5, 0.5455, 0.5, 0.5455, 1.0, 0.4545, 1.0, 0.4545, 0.5, 0.4545, 0.5, 0.4545, 1.0, 0.3636, 1.0, 0.3636, 0.5, 0.3636, 0.5, 0.3636, 1.0, 0.2727, 1.0, 0.2727, 0.5, 0.2727, 0.5, 0.2727, 1.0, 0.1818, 1.0, 0.1818, 0.5, 0.3798, 0.4519, 0.25, 0.49, 0.1202, 0.4519, 0.03169, 0.3497, 0.01244, 0.2158, 0.06862, 0.09283, 0.1824, 0.01972, 0.3176, 0.01972, 0.4314, 0.09283, 0.4876, 0.2158, 0.4683, 0.3497, 0.1818, 0.5, 0.1818, 1.0, 0.09091, 1.0, 0.09091, 0.5, 0.09091, 0.5, 0.09091, 1.0, -1.788e-07, 1.0, -1.788e-07, 0.5, 0.3636, 0.5, 0.2727, 0.5, 0.2727, 0.5, 0.3636, 0.5, 0.75, 0.49, 0.8798, 0.4519, 0.9683, 0.3497, 0.9876, 0.2158, 0.9314, 0.09283, 0.8176, 0.01972, 0.6824, 0.01972, 0.5686, 0.09283, 0.5124, 0.2158, 0.5317, 0.3497, 0.6202, 0.4519, 0.4545, 0.5, 0.3636, 0.5, 0.3636, 0.5, 0.4545, 0.5, 0.5455, 0.5, 0.4545, 0.5, 0.4545, 0.5, 0.5455, 0.5, 0.6364, 0.5, 0.5455, 0.5, 0.5455, 0.5, 0.6364, 0.5, 0.7273, 0.5, 0.6364, 0.5, 0.6364, 0.5, 0.7273, 0.5, 1.0, 0.5, 0.9091, 0.5, 0.9091, 0.5, 1.0, 0.5, 0.8182, 0.5, 0.7273, 0.5, 0.7273, 0.5, 0.8182, 0.5, 0.09091, 0.5, -1.788e-07, 0.5, -1.788e-07, 0.5, 0.09091, 0.5, 0.9091, 0.5, 0.8182, 0.5, 0.8182, 0.5, 0.9091, 0.5, 0.1818, 0.5, 0.09091, 0.5, 0.09091, 0.5, 0.1818, 0.5, 0.2727, 0.5, 0.1818, 0.5, 0.1818, 0.5, 0.2727, 0.5, 0.2727, 0.5, 0.1818, 0.5, 0.1818, 0.5, 0.2727, 0.5, 0.1818, 0.5, 0.09091, 0.5, 0.09091, 0.5, 0.1818, 0.5, 0.9091, 0.5, 0.8182, 0.5, 0.8182, 0.5, 0.9091, 0.5, 0.09091, 0.5, -1.788e-07, 0.5, -1.788e-07, 0.5, 0.09091, 0.5, 0.8182, 0.5, 0.7273, 0.5, 0.7273, 0.5, 0.8182, 0.5, 1.0, 0.5, 0.9091, 0.5, 0.9091, 0.5, 1.0, 0.5, 0.7273, 0.5, 0.6364, 0.5, 0.6364, 0.5, 0.7273, 0.5, 0.6364, 0.5, 0.5455, 0.5, 0.5455, 0.5, 0.6364, 0.5, 0.5455, 0.5, 0.4545, 0.5, 0.4545, 0.5, 0.5455, 0.5, 0.4545, 0.5, 0.3636, 0.5, 0.3636, 0.5, 0.4545, 0.5, 0.3636, 0.5, 0.2727, 0.5, 0.2727, 0.5, 0.3636, 0.5])
me_cylinder.materials.append(mat_material_001)
me_cylinder.materials.append(mat_material_003)
me_cylinder.use_remesh_fix_poles = True
me_cylinder.use_remesh_preserve_attributes = False
me_cylinder.use_mirror_vertex_groups = False
me_cylinder.update()
me_cylinder_001 = bpy.data.meshes.new('Cylinder.001')
me_cylinder_001.from_pydata([(0.0, 1.31, -0.16), (0.0, 1.31, 0.16), (0.5328, 1.197, -0.16), (0.5328, 1.197, 0.16), (0.9735, 0.8766, -0.16), (0.9735, 0.8766, 0.16), (1.246, 0.4048, -0.16), (1.246, 0.4048, 0.16), (1.303, -0.1369, -0.16), (1.303, -0.1369, 0.16), (1.134, -0.655, -0.16), (1.134, -0.655, 0.16), (0.77, -1.06, -0.16), (0.77, -1.06, 0.16), (0.2724, -1.281, -0.16), (0.2724, -1.281, 0.16), (-0.2724, -1.281, -0.16), (-0.2724, -1.281, 0.16), (-0.77, -1.06, -0.16), (-0.77, -1.06, 0.16), (-1.134, -0.655, -0.16), (-1.134, -0.655, 0.16), (-1.303, -0.1369, -0.16), (-1.303, -0.1369, 0.16), (-1.246, 0.4048, -0.16), (-1.246, 0.4048, 0.16), (-0.9735, 0.8766, -0.16), (-0.9735, 0.8766, 0.16), (-0.5328, 1.197, -0.16), (-0.5328, 1.197, 0.16), (0.4809, 1.08, 0.0308), (-3.983e-09, 1.182, 0.0308), (0.8787, 0.7911, 0.0308), (1.124, 0.3654, 0.0308), (1.176, -0.1236, 0.0308), (1.024, -0.5912, 0.0308), (0.695, -0.9565, 0.0308), (0.2458, -1.157, 0.0308), (-0.2458, -1.157, 0.0308), (-0.695, -0.9565, 0.0308), (-1.024, -0.5912, 0.0308), (-1.176, -0.1236, 0.0308), (-1.124, 0.3654, 0.0308), (-0.8787, 0.7911, 0.0308), (-0.4809, 1.08, 0.0308)], [], [(0, 1, 3, 2), (2, 3, 5, 4), (4, 5, 7, 6), (6, 7, 9, 8), (8, 9, 11, 10), (10, 11, 13, 12), (12, 13, 15, 14), (14, 15, 17, 16), (16, 17, 19, 18), (18, 19, 21, 20), (20, 21, 23, 22), (22, 23, 25, 24), (24, 25, 27, 26), (9, 7, 33, 34), (26, 27, 29, 28), (28, 29, 1, 0), (0, 2, 4, 6, 8, 10, 12, 14, 16, 18, 20, 22, 24, 26, 28), (30, 31, 44, 43, 42, 41, 40, 39, 38, 37, 36, 35, 34, 33, 32), (19, 17, 38, 39), (29, 27, 43, 44), (5, 3, 30, 32), (15, 13, 36, 37), (25, 23, 41, 42), (11, 9, 34, 35), (21, 19, 39, 40), (1, 29, 44, 31), (7, 5, 32, 33), (17, 15, 37, 38), (3, 1, 31, 30), (27, 25, 42, 43), (13, 11, 35, 36), (23, 21, 40, 41)])
_uv = me_cylinder_001.uv_layers.new(name='UVMap')
_uv.uv.foreach_set('vector', [1.0, 0.5, 1.0, 1.0, 0.9333, 1.0, 0.9333, 0.5, 0.9333, 0.5, 0.9333, 1.0, 0.8667, 1.0, 0.8667, 0.5, 0.8667, 0.5, 0.8667, 1.0, 0.8, 1.0, 0.8, 0.5, 0.8, 0.5, 0.8, 1.0, 0.7333, 1.0, 0.7333, 0.5, 0.7333, 0.5, 0.7333, 1.0, 0.6667, 1.0, 0.6667, 0.5, 0.6667, 0.5, 0.6667, 1.0, 0.6, 1.0, 0.6, 0.5, 0.6, 0.5, 0.6, 1.0, 0.5333, 1.0, 0.5333, 0.5, 0.5333, 0.5, 0.5333, 1.0, 0.4667, 1.0, 0.4667, 0.5, 0.4667, 0.5, 0.4667, 1.0, 0.4, 1.0, 0.4, 0.5, 0.4, 0.5, 0.4, 1.0, 0.3333, 1.0, 0.3333, 0.5, 0.3333, 0.5, 0.3333, 1.0, 0.2667, 1.0, 0.2667, 0.5, 0.2667, 0.5, 0.2667, 1.0, 0.2, 1.0, 0.2, 0.5, 0.2, 0.5, 0.2, 1.0, 0.1333, 1.0, 0.1333, 0.5, 0.7333, 1.0, 0.8, 1.0, 0.8, 1.0, 0.7333, 1.0, 0.1333, 0.5, 0.1333, 1.0, 0.06667, 1.0, 0.06667, 0.5, 0.06667, 0.5, 0.06667, 1.0, 4.47e-08, 1.0, 4.47e-08, 0.5, 0.75, 0.49, 0.8476, 0.4693, 0.9284, 0.4106, 0.9783, 0.3242, 0.9887, 0.2249, 0.9578, 0.13, 0.8911, 0.05584, 0.7999, 0.01524, 0.7001, 0.01524, 0.6089, 0.05584, 0.5422, 0.13, 0.5113, 0.2249, 0.5217, 0.3242, 0.5716, 0.4106, 0.6524, 0.4693, 0.3476, 0.4693, 0.25, 0.49, 0.1524, 0.4693, 0.07165, 0.4106, 0.02175, 0.3242, 0.01131, 0.2249, 0.04215, 0.13, 0.1089, 0.05584, 0.2001, 0.01524, 0.2999, 0.01524, 0.3911, 0.05584, 0.4578, 0.13, 0.4887, 0.2249, 0.4783, 0.3242, 0.4284, 0.4106, 0.4, 1.0, 0.4667, 1.0, 0.4667, 1.0, 0.4, 1.0, 0.06667, 1.0, 0.1333, 1.0, 0.1333, 1.0, 0.06667, 1.0, 0.8667, 1.0, 0.9333, 1.0, 0.9333, 1.0, 0.8667, 1.0, 0.5333, 1.0, 0.6, 1.0, 0.6, 1.0, 0.5333, 1.0, 0.2, 1.0, 0.2667, 1.0, 0.2667, 1.0, 0.2, 1.0, 0.6667, 1.0, 0.7333, 1.0, 0.7333, 1.0, 0.6667, 1.0, 0.3333, 1.0, 0.4, 1.0, 0.4, 1.0, 0.3333, 1.0, 4.47e-08, 1.0, 0.06667, 1.0, 0.06667, 1.0, 4.47e-08, 1.0, 0.8, 1.0, 0.8667, 1.0, 0.8667, 1.0, 0.8, 1.0, 0.4667, 1.0, 0.5333, 1.0, 0.5333, 1.0, 0.4667, 1.0, 0.9333, 1.0, 1.0, 1.0, 1.0, 1.0, 0.9333, 1.0, 0.1333, 1.0, 0.2, 1.0, 0.2, 1.0, 0.1333, 1.0, 0.6, 1.0, 0.6667, 1.0, 0.6667, 1.0, 0.6, 1.0, 0.2667, 1.0, 0.3333, 1.0, 0.3333, 1.0, 0.2667, 1.0])
me_cylinder_001.materials.append(mat_material_002)
me_cylinder_001.use_remesh_fix_poles = True
me_cylinder_001.use_remesh_preserve_attributes = False
me_cylinder_001.use_mirror_vertex_groups = False
me_cylinder_001.update()
me_sphere = bpy.data.meshes.new('Sphere')
me_sphere.from_pydata([(0.0, 0.06074, 0.1261), (0.0, 0.1365, 0.03115), (0.0, 0.1365, -0.03115), (0.0, 0.1095, -0.08729), (0.03037, 0.05261, 0.1261), (0.05473, 0.09479, 0.08729), (0.06824, 0.1182, 0.03115), (0.06824, 0.1182, -0.03115), (0.05473, 0.09479, -0.08729), (0.03037, 0.05261, -0.1261), (-1.831e-08, 1.057e-08, 0.14), (0.05261, 0.03037, 0.1261), (0.09479, 0.05473, 0.08729), (0.1182, 0.06824, 0.03115), (0.1182, 0.06824, -0.03115), (0.09479, 0.05473, -0.08729), (0.05261, 0.03037, -0.1261), (0.06074, 2.146e-08, 0.1261), (0.1095, 1.773e-08, 0.08729), (0.1365, 1.028e-08, 0.03115), (0.1365, 1.028e-08, -0.03115), (0.1095, 1.773e-08, -0.08729), (0.06074, 2.518e-08, -0.1261), (0.05261, -0.03037, 0.1261), (0.09479, -0.05473, 0.08729), (0.1182, -0.06824, 0.03115), (0.1182, -0.06824, -0.03115), (0.09479, -0.05473, -0.08729), (0.05261, -0.03037, -0.1261), (0.0, 2.114e-08, -0.14), (0.03037, -0.05261, 0.1261), (0.05473, -0.09479, 0.08729), (0.06824, -0.1182, 0.03115), (0.06824, -0.1182, -0.03115), (0.05473, -0.09479, -0.08729), (0.03037, -0.05261, -0.1261), (2.469e-09, -0.06074, 0.1261), (-3.119e-09, -0.1095, 0.08729), (-1.429e-08, -0.1365, 0.03115), (-1.429e-08, -0.1365, -0.03115), (-3.119e-09, -0.1095, -0.08729), (2.469e-09, -0.06074, -0.1261), (-0.03037, -0.05261, 0.1261), (-0.05473, -0.09479, 0.08729), (-0.06824, -0.1182, 0.03115), (-0.06824, -0.1182, -0.03115), (-0.05473, -0.09479, -0.08729), (-0.03037, -0.05261, -0.1261), (-0.05261, -0.03037, 0.1261), (-0.09479, -0.05473, 0.08729), (-0.1182, -0.06824, 0.03115), (-0.1182, -0.06824, -0.03115), (-0.09479, -0.05473, -0.08729), (-0.05261, -0.03037, -0.1261), (-0.06074, 2.332e-08, 0.1261), (-0.1095, 2.518e-08, 0.08729), (-0.1365, 2.891e-08, 0.03115), (-0.1365, 2.891e-08, -0.03115), (-0.1095, 2.518e-08, -0.08729), (-0.06074, 2.332e-08, -0.1261), (-0.05261, 0.03037, 0.1261), (-0.09479, 0.05473, 0.08729), (-0.1182, 0.06824, 0.03115), (-0.1182, 0.06824, -0.03115), (-0.09479, 0.05473, -0.08729), (-0.05261, 0.03037, -0.1261), (-0.03037, 0.05261, 0.1261), (-0.05473, 0.09479, 0.08729), (-0.06824, 0.1182, 0.03115), (-0.06824, 0.1182, -0.03115), (-0.05473, 0.09479, -0.08729), (-0.03037, 0.05261, -0.1261), (8.057e-09, 0.1095, 0.08729), (2.469e-09, 0.06074, -0.1261)], [], [(1, 72, 5, 6), (0, 10, 4), (73, 3, 8, 9), (2, 1, 6, 7), (72, 0, 4, 5), (29, 73, 9), (3, 2, 7, 8), (29, 9, 16), (8, 7, 14, 15), (6, 5, 12, 13), (4, 10, 11), (9, 8, 15, 16), (7, 6, 13, 14), (5, 4, 11, 12), (13, 12, 18, 19), (11, 10, 17), (16, 15, 21, 22), (14, 13, 19, 20), (12, 11, 17, 18), (29, 16, 22), (15, 14, 20, 21), (22, 21, 27, 28), (20, 19, 25, 26), (18, 17, 23, 24), (29, 22, 28), (21, 20, 26, 27), (19, 18, 24, 25), (17, 10, 23), (28, 27, 34, 35), (26, 25, 32, 33), (24, 23, 30, 31), (29, 28, 35), (27, 26, 33, 34), (25, 24, 31, 32), (23, 10, 30), (31, 30, 36, 37), (29, 35, 41), (34, 33, 39, 40), (32, 31, 37, 38), (30, 10, 36), (35, 34, 40, 41), (33, 32, 38, 39), (29, 41, 47), (40, 39, 45, 46), (38, 37, 43, 44), (36, 10, 42), (41, 40, 46, 47), (39, 38, 44, 45), (37, 36, 42, 43), (46, 45, 51, 52), (44, 43, 49, 50), (42, 10, 48), (47, 46, 52, 53), (45, 44, 50, 51), (43, 42, 48, 49), (29, 47, 53), (48, 10, 54), (53, 52, 58, 59), (51, 50, 56, 57), (49, 48, 54, 55), (29, 53, 59), (52, 51, 57, 58), (50, 49, 55, 56), (59, 58, 64, 65), (57, 56, 62, 63), (55, 54, 60, 61), (29, 59, 65), (58, 57, 63, 64), (56, 55, 61, 62), (54, 10, 60), (63, 62, 68, 69), (61, 60, 66, 67), (29, 65, 71), (64, 63, 69, 70), (62, 61, 67, 68), (60, 10, 66), (65, 64, 70, 71), (29, 71, 73), (70, 69, 2, 3), (68, 67, 72, 1), (66, 10, 0), (71, 70, 3, 73), (69, 68, 1, 2), (67, 66, 0, 72)])
me_sphere.polygons.foreach_set('material_index', [0, 0, 0, 0, 0, 0, 0, 0, 0, 0, 0, 0, 0, 0, 0, 0, 0, 0, 0, 0, 0, 0, 0, 0, 0, 0, 0, 0, 0, 0, 0, 0, 0, 0, 0, 0, 0, 0, 0, 0, 0, 0, 0, 0, 0, 0, 0, 0, 0, 1, 1, 0, 0, 1, 0, 0, 0, 0, 0, 0, 0, 1, 1, 0, 1, 0, 0, 1, 1, 0, 0, 0, 0, 0, 0, 0, 0, 0, 0, 0, 0, 0, 0, 0])
_uv = me_sphere.uv_layers.new(name='UVMap')
_uv.uv.foreach_set('vector', [0.75, 0.5714, 0.75, 0.7143, 0.6667, 0.7143, 0.6667, 0.5714, 0.75, 0.8571, 0.7083, 1.0, 0.6667, 0.8571, 0.75, 0.1429, 0.75, 0.2857, 0.6667, 0.2857, 0.6667, 0.1429, 0.75, 0.4286, 0.75, 0.5714, 0.6667, 0.5714, 0.6667, 0.4286, 0.75, 0.7143, 0.75, 0.8571, 0.6667, 0.8571, 0.6667, 0.7143, 0.7083, 0.0, 0.75, 0.1429, 0.6667, 0.1429, 0.75, 0.2857, 0.75, 0.4286, 0.6667, 0.4286, 0.6667, 0.2857, 0.625, 0.0, 0.6667, 0.1429, 0.5833, 0.1429, 0.6667, 0.2857, 0.6667, 0.4286, 0.5833, 0.4286, 0.5833, 0.2857, 0.6667, 0.5714, 0.6667, 0.7143, 0.5833, 0.7143, 0.5833, 0.5714, 0.6667, 0.8571, 0.625, 1.0, 0.5833, 0.8571, 0.6667, 0.1429, 0.6667, 0.2857, 0.5833, 0.2857, 0.5833, 0.1429, 0.6667, 0.4286, 0.6667, 0.5714, 0.5833, 0.5714, 0.5833, 0.4286, 0.6667, 0.7143, 0.6667, 0.8571, 0.5833, 0.8571, 0.5833, 0.7143, 0.5833, 0.5714, 0.5833, 0.7143, 0.5, 0.7143, 0.5, 0.5714, 0.5833, 0.8571, 0.5417, 1.0, 0.5, 0.8571, 0.5833, 0.1429, 0.5833, 0.2857, 0.5, 0.2857, 0.5, 0.1429, 0.5833, 0.4286, 0.5833, 0.5714, 0.5, 0.5714, 0.5, 0.4286, 0.5833, 0.7143, 0.5833, 0.8571, 0.5, 0.8571, 0.5, 0.7143, 0.5417, 0.0, 0.5833, 0.1429, 0.5, 0.1429, 0.5833, 0.2857, 0.5833, 0.4286, 0.5, 0.4286, 0.5, 0.2857, 0.5, 0.1429, 0.5, 0.2857, 0.4167, 0.2857, 0.4167, 0.1429, 0.5, 0.4286, 0.5, 0.5714, 0.4167, 0.5714, 0.4167, 0.4286, 0.5, 0.7143, 0.5, 0.8571, 0.4167, 0.8571, 0.4167, 0.7143, 0.4583, 0.0, 0.5, 0.1429, 0.4167, 0.1429, 0.5, 0.2857, 0.5, 0.4286, 0.4167, 0.4286, 0.4167, 0.2857, 0.5, 0.5714, 0.5, 0.7143, 0.4167, 0.7143, 0.4167, 0.5714, 0.5, 0.8571, 0.4583, 1.0, 0.4167, 0.8571, 0.4167, 0.1429, 0.4167, 0.2857, 0.3333, 0.2857, 0.3333, 0.1429, 0.4167, 0.4286, 0.4167, 0.5714, 0.3333, 0.5714, 0.3333, 0.4286, 0.4167, 0.7143, 0.4167, 0.8571, 0.3333, 0.8571, 0.3333, 0.7143, 0.375, 0.0, 0.4167, 0.1429, 0.3333, 0.1429, 0.4167, 0.2857, 0.4167, 0.4286, 0.3333, 0.4286, 0.3333, 0.2857, 0.4167, 0.5714, 0.4167, 0.7143, 0.3333, 0.7143, 0.3333, 0.5714, 0.4167, 0.8571, 0.375, 1.0, 0.3333, 0.8571, 0.3333, 0.7143, 0.3333, 0.8571, 0.25, 0.8571, 0.25, 0.7143, 0.2917, 0.0, 0.3333, 0.1429, 0.25, 0.1429, 0.3333, 0.2857, 0.3333, 0.4286, 0.25, 0.4286, 0.25, 0.2857, 0.3333, 0.5714, 0.3333, 0.7143, 0.25, 0.7143, 0.25, 0.5714, 0.3333, 0.8571, 0.2917, 1.0, 0.25, 0.8571, 0.3333, 0.1429, 0.3333, 0.2857, 0.25, 0.2857, 0.25, 0.1429, 0.3333, 0.4286, 0.3333, 0.5714, 0.25, 0.5714, 0.25, 0.4286, 0.2083, 0.0, 0.25, 0.1429, 0.1667, 0.1429, 0.25, 0.2857, 0.25, 0.4286, 0.1667, 0.4286, 0.1667, 0.2857, 0.25, 0.5714, 0.25, 0.7143, 0.1667, 0.7143, 0.1667, 0.5714, 0.25, 0.8571, 0.2083, 1.0, 0.1667, 0.8571, 0.25, 0.1429, 0.25, 0.2857, 0.1667, 0.2857, 0.1667, 0.1429, 0.25, 0.4286, 0.25, 0.5714, 0.1667, 0.5714, 0.1667, 0.4286, 0.25, 0.7143, 0.25, 0.8571, 0.1667, 0.8571, 0.1667, 0.7143, 0.1667, 0.2857, 0.1667, 0.4286, 0.08333, 0.4286, 0.08333, 0.2857, 0.1667, 0.5714, 0.1667, 0.7143, 0.08333, 0.7143, 0.08333, 0.5714, 0.1667, 0.8571, 0.125, 1.0, 0.08333, 0.8571, 0.1667, 0.1429, 0.1667, 0.2857, 0.08333, 0.2857, 0.08333, 0.1429, 0.1667, 0.4286, 0.1667, 0.5714, 0.08333, 0.5714, 0.08333, 0.4286, 0.1667, 0.7143, 0.1667, 0.8571, 0.08333, 0.8571, 0.08333, 0.7143, 0.125, 0.0, 0.1667, 0.1429, 0.08333, 0.1429, 0.08333, 0.8571, 0.04167, 1.0, 0.0, 0.8571, 0.08333, 0.1429, 0.08333, 0.2857, 0.0, 0.2857, 0.0, 0.1429, 0.08333, 0.4286, 0.08333, 0.5714, 0.0, 0.5714, 0.0, 0.4286, 0.08333, 0.7143, 0.08333, 0.8571, 0.0, 0.8571, 0.0, 0.7143, 0.04167, 0.0, 0.08333, 0.1429, 0.0, 0.1429, 0.08333, 0.2857, 0.08333, 0.4286, 0.0, 0.4286, 0.0, 0.2857, 0.08333, 0.5714, 0.08333, 0.7143, 0.0, 0.7143, 0.0, 0.5714, 1.0, 0.1429, 1.0, 0.2857, 0.9167, 0.2857, 0.9167, 0.1429, 1.0, 0.4286, 1.0, 0.5714, 0.9167, 0.5714, 0.9167, 0.4286, 1.0, 0.7143, 1.0, 0.8571, 0.9167, 0.8571, 0.9167, 0.7143, 0.9583, 0.0, 1.0, 0.1429, 0.9167, 0.1429, 1.0, 0.2857, 1.0, 0.4286, 0.9167, 0.4286, 0.9167, 0.2857, 1.0, 0.5714, 1.0, 0.7143, 0.9167, 0.7143, 0.9167, 0.5714, 1.0, 0.8571, 0.9583, 1.0, 0.9167, 0.8571, 0.9167, 0.4286, 0.9167, 0.5714, 0.8333, 0.5714, 0.8333, 0.4286, 0.9167, 0.7143, 0.9167, 0.8571, 0.8333, 0.8571, 0.8333, 0.7143, 0.875, 0.0, 0.9167, 0.1429, 0.8333, 0.1429, 0.9167, 0.2857, 0.9167, 0.4286, 0.8333, 0.4286, 0.8333, 0.2857, 0.9167, 0.5714, 0.9167, 0.7143, 0.8333, 0.7143, 0.8333, 0.5714, 0.9167, 0.8571, 0.875, 1.0, 0.8333, 0.8571, 0.9167, 0.1429, 0.9167, 0.2857, 0.8333, 0.2857, 0.8333, 0.1429, 0.7917, 0.0, 0.8333, 0.1429, 0.75, 0.1429, 0.8333, 0.2857, 0.8333, 0.4286, 0.75, 0.4286, 0.75, 0.2857, 0.8333, 0.5714, 0.8333, 0.7143, 0.75, 0.7143, 0.75, 0.5714, 0.8333, 0.8571, 0.7917, 1.0, 0.75, 0.8571, 0.8333, 0.1429, 0.8333, 0.2857, 0.75, 0.2857, 0.75, 0.1429, 0.8333, 0.4286, 0.8333, 0.5714, 0.75, 0.5714, 0.75, 0.4286, 0.8333, 0.7143, 0.8333, 0.8571, 0.75, 0.8571, 0.75, 0.7143])
me_sphere.materials.append(mat_material_007)
me_sphere.materials.append(mat_material_008)
me_sphere.use_remesh_fix_poles = True
me_sphere.use_remesh_preserve_attributes = False
me_sphere.use_mirror_vertex_groups = False
me_sphere.update()
me_sphere_001 = bpy.data.meshes.new('Sphere.001')
me_sphere_001.from_pydata([(0.0, 0.06074, 0.1261), (0.0, 0.1365, 0.03115), (0.0, 0.1365, -0.03115), (0.0, 0.1095, -0.08729), (0.03037, 0.05261, 0.1261), (0.05473, 0.09479, 0.08729), (0.06824, 0.1182, 0.03115), (0.06824, 0.1182, -0.03115), (0.05473, 0.09479, -0.08729), (0.03037, 0.05261, -0.1261), (-1.831e-08, 1.057e-08, 0.14), (0.05261, 0.03037, 0.1261), (0.09479, 0.05473, 0.08729), (0.1182, 0.06824, 0.03115), (0.1182, 0.06824, -0.03115), (0.09479, 0.05473, -0.08729), (0.05261, 0.03037, -0.1261), (0.06074, 2.146e-08, 0.1261), (0.1095, 1.773e-08, 0.08729), (0.1365, 1.028e-08, 0.03115), (0.1365, 1.028e-08, -0.03115), (0.1095, 1.773e-08, -0.08729), (0.06074, 2.518e-08, -0.1261), (0.05261, -0.03037, 0.1261), (0.09479, -0.05473, 0.08729), (0.1182, -0.06824, 0.03115), (0.1182, -0.06824, -0.03115), (0.09479, -0.05473, -0.08729), (0.05261, -0.03037, -0.1261), (0.0, 2.114e-08, -0.14), (0.03037, -0.05261, 0.1261), (0.05473, -0.09479, 0.08729), (0.06824, -0.1182, 0.03115), (0.06824, -0.1182, -0.03115), (0.05473, -0.09479, -0.08729), (0.03037, -0.05261, -0.1261), (2.469e-09, -0.06074, 0.1261), (-3.119e-09, -0.1095, 0.08729), (-1.429e-08, -0.1365, 0.03115), (-1.429e-08, -0.1365, -0.03115), (-3.119e-09, -0.1095, -0.08729), (2.469e-09, -0.06074, -0.1261), (-0.03037, -0.05261, 0.1261), (-0.05473, -0.09479, 0.08729), (-0.06824, -0.1182, 0.03115), (-0.06824, -0.1182, -0.03115), (-0.05473, -0.09479, -0.08729), (-0.03037, -0.05261, -0.1261), (-0.05261, -0.03037, 0.1261), (-0.09479, -0.05473, 0.08729), (-0.1182, -0.06824, 0.03115), (-0.1182, -0.06824, -0.03115), (-0.09479, -0.05473, -0.08729), (-0.05261, -0.03037, -0.1261), (-0.06074, 2.332e-08, 0.1261), (-0.1095, 2.518e-08, 0.08729), (-0.1365, 2.891e-08, 0.03115), (-0.1365, 2.891e-08, -0.03115), (-0.1095, 2.518e-08, -0.08729), (-0.06074, 2.332e-08, -0.1261), (-0.05261, 0.03037, 0.1261), (-0.09479, 0.05473, 0.08729), (-0.1182, 0.06824, 0.03115), (-0.1182, 0.06824, -0.03115), (-0.09479, 0.05473, -0.08729), (-0.05261, 0.03037, -0.1261), (-0.03037, 0.05261, 0.1261), (-0.05473, 0.09479, 0.08729), (-0.06824, 0.1182, 0.03115), (-0.06824, 0.1182, -0.03115), (-0.05473, 0.09479, -0.08729), (-0.03037, 0.05261, -0.1261), (8.057e-09, 0.1095, 0.08729), (2.469e-09, 0.06074, -0.1261)], [], [(1, 72, 5, 6), (0, 10, 4), (73, 3, 8, 9), (2, 1, 6, 7), (72, 0, 4, 5), (29, 73, 9), (3, 2, 7, 8), (29, 9, 16), (8, 7, 14, 15), (6, 5, 12, 13), (4, 10, 11), (9, 8, 15, 16), (7, 6, 13, 14), (5, 4, 11, 12), (13, 12, 18, 19), (11, 10, 17), (16, 15, 21, 22), (14, 13, 19, 20), (12, 11, 17, 18), (29, 16, 22), (15, 14, 20, 21), (22, 21, 27, 28), (20, 19, 25, 26), (18, 17, 23, 24), (29, 22, 28), (21, 20, 26, 27), (19, 18, 24, 25), (17, 10, 23), (28, 27, 34, 35), (26, 25, 32, 33), (24, 23, 30, 31), (29, 28, 35), (27, 26, 33, 34), (25, 24, 31, 32), (23, 10, 30), (31, 30, 36, 37), (29, 35, 41), (34, 33, 39, 40), (32, 31, 37, 38), (30, 10, 36), (35, 34, 40, 41), (33, 32, 38, 39), (29, 41, 47), (40, 39, 45, 46), (38, 37, 43, 44), (36, 10, 42), (41, 40, 46, 47), (39, 38, 44, 45), (37, 36, 42, 43), (46, 45, 51, 52), (44, 43, 49, 50), (42, 10, 48), (47, 46, 52, 53), (45, 44, 50, 51), (43, 42, 48, 49), (29, 47, 53), (48, 10, 54), (53, 52, 58, 59), (51, 50, 56, 57), (49, 48, 54, 55), (29, 53, 59), (52, 51, 57, 58), (50, 49, 55, 56), (59, 58, 64, 65), (57, 56, 62, 63), (55, 54, 60, 61), (29, 59, 65), (58, 57, 63, 64), (56, 55, 61, 62), (54, 10, 60), (63, 62, 68, 69), (61, 60, 66, 67), (29, 65, 71), (64, 63, 69, 70), (62, 61, 67, 68), (60, 10, 66), (65, 64, 70, 71), (29, 71, 73), (70, 69, 2, 3), (68, 67, 72, 1), (66, 10, 0), (71, 70, 3, 73), (69, 68, 1, 2), (67, 66, 0, 72)])
me_sphere_001.polygons.foreach_set('material_index', [0, 0, 0, 0, 0, 0, 0, 0, 0, 0, 0, 0, 0, 0, 0, 0, 0, 0, 0, 0, 0, 0, 0, 0, 0, 0, 0, 0, 0, 0, 0, 0, 0, 0, 0, 0, 0, 0, 0, 0, 0, 0, 0, 0, 0, 0, 0, 0, 0, 1, 1, 0, 0, 1, 0, 0, 0, 0, 0, 0, 0, 1, 1, 0, 1, 0, 0, 1, 1, 0, 0, 0, 0, 0, 0, 0, 0, 0, 0, 0, 0, 0, 0, 0])
_uv = me_sphere_001.uv_layers.new(name='UVMap')
_uv.uv.foreach_set('vector', [0.75, 0.5714, 0.75, 0.7143, 0.6667, 0.7143, 0.6667, 0.5714, 0.75, 0.8571, 0.7083, 1.0, 0.6667, 0.8571, 0.75, 0.1429, 0.75, 0.2857, 0.6667, 0.2857, 0.6667, 0.1429, 0.75, 0.4286, 0.75, 0.5714, 0.6667, 0.5714, 0.6667, 0.4286, 0.75, 0.7143, 0.75, 0.8571, 0.6667, 0.8571, 0.6667, 0.7143, 0.7083, 0.0, 0.75, 0.1429, 0.6667, 0.1429, 0.75, 0.2857, 0.75, 0.4286, 0.6667, 0.4286, 0.6667, 0.2857, 0.625, 0.0, 0.6667, 0.1429, 0.5833, 0.1429, 0.6667, 0.2857, 0.6667, 0.4286, 0.5833, 0.4286, 0.5833, 0.2857, 0.6667, 0.5714, 0.6667, 0.7143, 0.5833, 0.7143, 0.5833, 0.5714, 0.6667, 0.8571, 0.625, 1.0, 0.5833, 0.8571, 0.6667, 0.1429, 0.6667, 0.2857, 0.5833, 0.2857, 0.5833, 0.1429, 0.6667, 0.4286, 0.6667, 0.5714, 0.5833, 0.5714, 0.5833, 0.4286, 0.6667, 0.7143, 0.6667, 0.8571, 0.5833, 0.8571, 0.5833, 0.7143, 0.5833, 0.5714, 0.5833, 0.7143, 0.5, 0.7143, 0.5, 0.5714, 0.5833, 0.8571, 0.5417, 1.0, 0.5, 0.8571, 0.5833, 0.1429, 0.5833, 0.2857, 0.5, 0.2857, 0.5, 0.1429, 0.5833, 0.4286, 0.5833, 0.5714, 0.5, 0.5714, 0.5, 0.4286, 0.5833, 0.7143, 0.5833, 0.8571, 0.5, 0.8571, 0.5, 0.7143, 0.5417, 0.0, 0.5833, 0.1429, 0.5, 0.1429, 0.5833, 0.2857, 0.5833, 0.4286, 0.5, 0.4286, 0.5, 0.2857, 0.5, 0.1429, 0.5, 0.2857, 0.4167, 0.2857, 0.4167, 0.1429, 0.5, 0.4286, 0.5, 0.5714, 0.4167, 0.5714, 0.4167, 0.4286, 0.5, 0.7143, 0.5, 0.8571, 0.4167, 0.8571, 0.4167, 0.7143, 0.4583, 0.0, 0.5, 0.1429, 0.4167, 0.1429, 0.5, 0.2857, 0.5, 0.4286, 0.4167, 0.4286, 0.4167, 0.2857, 0.5, 0.5714, 0.5, 0.7143, 0.4167, 0.7143, 0.4167, 0.5714, 0.5, 0.8571, 0.4583, 1.0, 0.4167, 0.8571, 0.4167, 0.1429, 0.4167, 0.2857, 0.3333, 0.2857, 0.3333, 0.1429, 0.4167, 0.4286, 0.4167, 0.5714, 0.3333, 0.5714, 0.3333, 0.4286, 0.4167, 0.7143, 0.4167, 0.8571, 0.3333, 0.8571, 0.3333, 0.7143, 0.375, 0.0, 0.4167, 0.1429, 0.3333, 0.1429, 0.4167, 0.2857, 0.4167, 0.4286, 0.3333, 0.4286, 0.3333, 0.2857, 0.4167, 0.5714, 0.4167, 0.7143, 0.3333, 0.7143, 0.3333, 0.5714, 0.4167, 0.8571, 0.375, 1.0, 0.3333, 0.8571, 0.3333, 0.7143, 0.3333, 0.8571, 0.25, 0.8571, 0.25, 0.7143, 0.2917, 0.0, 0.3333, 0.1429, 0.25, 0.1429, 0.3333, 0.2857, 0.3333, 0.4286, 0.25, 0.4286, 0.25, 0.2857, 0.3333, 0.5714, 0.3333, 0.7143, 0.25, 0.7143, 0.25, 0.5714, 0.3333, 0.8571, 0.2917, 1.0, 0.25, 0.8571, 0.3333, 0.1429, 0.3333, 0.2857, 0.25, 0.2857, 0.25, 0.1429, 0.3333, 0.4286, 0.3333, 0.5714, 0.25, 0.5714, 0.25, 0.4286, 0.2083, 0.0, 0.25, 0.1429, 0.1667, 0.1429, 0.25, 0.2857, 0.25, 0.4286, 0.1667, 0.4286, 0.1667, 0.2857, 0.25, 0.5714, 0.25, 0.7143, 0.1667, 0.7143, 0.1667, 0.5714, 0.25, 0.8571, 0.2083, 1.0, 0.1667, 0.8571, 0.25, 0.1429, 0.25, 0.2857, 0.1667, 0.2857, 0.1667, 0.1429, 0.25, 0.4286, 0.25, 0.5714, 0.1667, 0.5714, 0.1667, 0.4286, 0.25, 0.7143, 0.25, 0.8571, 0.1667, 0.8571, 0.1667, 0.7143, 0.1667, 0.2857, 0.1667, 0.4286, 0.08333, 0.4286, 0.08333, 0.2857, 0.1667, 0.5714, 0.1667, 0.7143, 0.08333, 0.7143, 0.08333, 0.5714, 0.1667, 0.8571, 0.125, 1.0, 0.08333, 0.8571, 0.1667, 0.1429, 0.1667, 0.2857, 0.08333, 0.2857, 0.08333, 0.1429, 0.1667, 0.4286, 0.1667, 0.5714, 0.08333, 0.5714, 0.08333, 0.4286, 0.1667, 0.7143, 0.1667, 0.8571, 0.08333, 0.8571, 0.08333, 0.7143, 0.125, 0.0, 0.1667, 0.1429, 0.08333, 0.1429, 0.08333, 0.8571, 0.04167, 1.0, 0.0, 0.8571, 0.08333, 0.1429, 0.08333, 0.2857, 0.0, 0.2857, 0.0, 0.1429, 0.08333, 0.4286, 0.08333, 0.5714, 0.0, 0.5714, 0.0, 0.4286, 0.08333, 0.7143, 0.08333, 0.8571, 0.0, 0.8571, 0.0, 0.7143, 0.04167, 0.0, 0.08333, 0.1429, 0.0, 0.1429, 0.08333, 0.2857, 0.08333, 0.4286, 0.0, 0.4286, 0.0, 0.2857, 0.08333, 0.5714, 0.08333, 0.7143, 0.0, 0.7143, 0.0, 0.5714, 1.0, 0.1429, 1.0, 0.2857, 0.9167, 0.2857, 0.9167, 0.1429, 1.0, 0.4286, 1.0, 0.5714, 0.9167, 0.5714, 0.9167, 0.4286, 1.0, 0.7143, 1.0, 0.8571, 0.9167, 0.8571, 0.9167, 0.7143, 0.9583, 0.0, 1.0, 0.1429, 0.9167, 0.1429, 1.0, 0.2857, 1.0, 0.4286, 0.9167, 0.4286, 0.9167, 0.2857, 1.0, 0.5714, 1.0, 0.7143, 0.9167, 0.7143, 0.9167, 0.5714, 1.0, 0.8571, 0.9583, 1.0, 0.9167, 0.8571, 0.9167, 0.4286, 0.9167, 0.5714, 0.8333, 0.5714, 0.8333, 0.4286, 0.9167, 0.7143, 0.9167, 0.8571, 0.8333, 0.8571, 0.8333, 0.7143, 0.875, 0.0, 0.9167, 0.1429, 0.8333, 0.1429, 0.9167, 0.2857, 0.9167, 0.4286, 0.8333, 0.4286, 0.8333, 0.2857, 0.9167, 0.5714, 0.9167, 0.7143, 0.8333, 0.7143, 0.8333, 0.5714, 0.9167, 0.8571, 0.875, 1.0, 0.8333, 0.8571, 0.9167, 0.1429, 0.9167, 0.2857, 0.8333, 0.2857, 0.8333, 0.1429, 0.7917, 0.0, 0.8333, 0.1429, 0.75, 0.1429, 0.8333, 0.2857, 0.8333, 0.4286, 0.75, 0.4286, 0.75, 0.2857, 0.8333, 0.5714, 0.8333, 0.7143, 0.75, 0.7143, 0.75, 0.5714, 0.8333, 0.8571, 0.7917, 1.0, 0.75, 0.8571, 0.8333, 0.1429, 0.8333, 0.2857, 0.75, 0.2857, 0.75, 0.1429, 0.8333, 0.4286, 0.8333, 0.5714, 0.75, 0.5714, 0.75, 0.4286, 0.8333, 0.7143, 0.8333, 0.8571, 0.75, 0.8571, 0.75, 0.7143])
me_sphere_001.materials.append(mat_material_009)
me_sphere_001.materials.append(mat_material_010)
me_sphere_001.use_remesh_fix_poles = True
me_sphere_001.use_remesh_preserve_attributes = False
me_sphere_001.use_mirror_vertex_groups = False
me_sphere_001.update()

# ---- objects
ob_cube = bpy.data.objects.new('Cube', me_cube)
ob_empty = bpy.data.objects.new('Empty', None)
ob_cylinder = bpy.data.objects.new('Cylinder', me_cylinder)
ob_cylinder_001 = bpy.data.objects.new('Cylinder.001', me_cylinder_001)
ob_sphere = bpy.data.objects.new('Sphere', me_sphere)
ob_sphere_001 = bpy.data.objects.new('Sphere.001', me_sphere_001)

# ---- transforms, parenting, visibility, modifiers, constraints
ob_cube.location = (0.0, 0.0, 0.0)
ob_cube.lock_rotations_4d = False
ob_cube.empty_display_type = 'ARROWS'
ob_cube.lineart.crease_threshold = 0.0
ob_empty.location = (0.0, 0.0, 0.0)
ob_empty.rotation_euler = (1.571, -0.0, 1.571)
ob_empty.empty_display_type = 'IMAGE'
ob_empty.empty_display_size = 5.0
ob_empty.lineart.crease_threshold = 0.0
ob_cylinder.location = (0.0, -0.3572, 1.66)
ob_cylinder.rotation_euler = (0.2164, 0.0, 0.0)
ob_cylinder.lineart.crease_threshold = 0.0
ob_cylinder_001.location = (0.0, -0.1172, 0.73)
ob_cylinder_001.rotation_euler = (0.1344, 0.0, 0.0)
ob_cylinder_001.lineart.crease_threshold = 0.0
ob_sphere.location = (-0.3266, 0.06642, 0.3792)
ob_sphere.lineart.crease_threshold = 0.0
ob_sphere_001.location = (-0.3266, -0.6391, 0.3792)
ob_sphere_001.lineart.crease_threshold = 0.0

# ---- collection membership
col_collection.objects.link(ob_cube)
col_collection.objects.link(ob_empty)
col_collection.objects.link(ob_cylinder)
col_collection.objects.link(ob_cylinder_001)
col_collection.objects.link(ob_sphere)
col_collection.objects.link(ob_sphere_001)

# ---- scene / render settings (as saved in the file)
scene.frame_start = 1; scene.frame_end = 250; scene.frame_set(1)
scene.render.engine = 'BLENDER_EEVEE_NEXT'
scene.cycles.use_denoising = False
scene.cycles.samples = 128
scene.cycles.sampling_pattern = 'TABULATED_SOBOL'
scene.cycles.use_adaptive_sampling = False
scene.cycles.use_light_tree = False
scene.view_settings.view_transform = 'Filmic'
bpy.context.view_layer.update()

# ---- added for rendering (the .blend has no active camera and no usable light): camera, sun
cam_auto = bpy.data.cameras.new('AutoCamera')
cam_auto.lens = 50.0
cam_auto.sensor_width = 36.0
cam_auto.clip_end = 1000.0
ob_auto_camera = bpy.data.objects.new('AutoCamera', cam_auto)
scene.collection.objects.link(ob_auto_camera)
ob_auto_camera.location = (5.22871, -6.10998, 4.76047)
ob_auto_camera.rotation_euler = (1.09748, -7.21219e-08, 0.694738)
scene.camera = ob_auto_camera
light_auto_sun = bpy.data.lights.new('AutoSun', 'SUN')
light_auto_sun.energy = 3.0
light_auto_sun.angle = 0.0523599
ob_auto_sun = bpy.data.objects.new('AutoSun', light_auto_sun)
scene.collection.objects.link(ob_auto_sun)
ob_auto_sun.rotation_euler = (0.872665, 0.174533, 0.523599)
bpy.context.view_layer.update()
